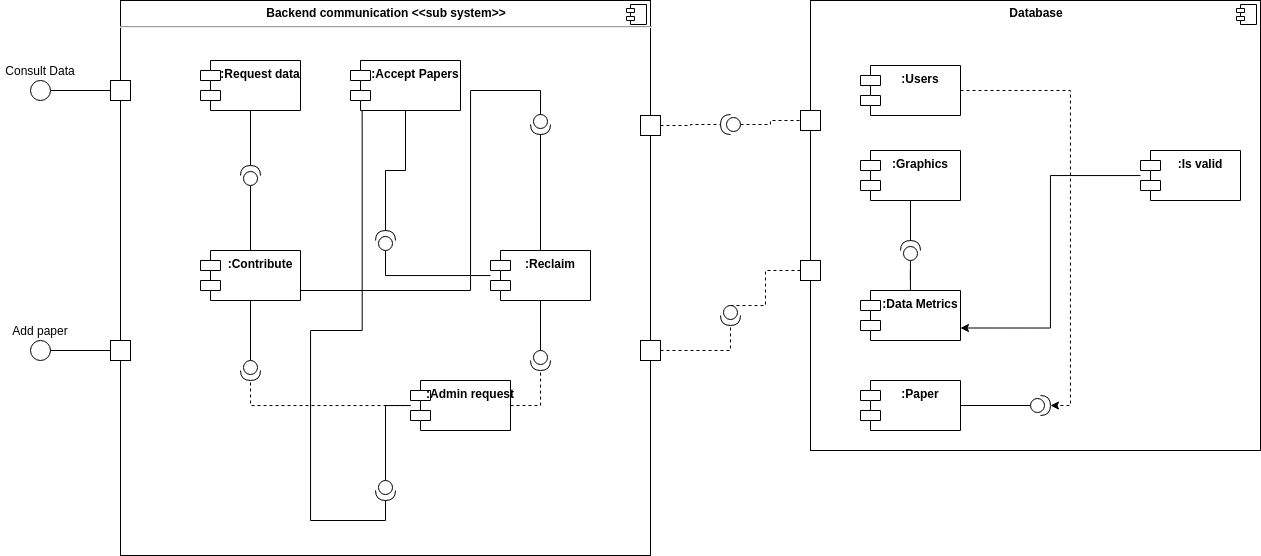

The diagram above was exported from draw.io. Its source (the exported page's mxGraphModel, read from the mxfile embedded in the PNG):
<mxGraphModel dx="2073" dy="542" grid="1" gridSize="10" guides="1" tooltips="1" connect="1" arrows="1" fold="1" page="0" pageScale="1" pageWidth="827" pageHeight="1169" math="0" shadow="0">
  <root>
    <mxCell id="WIyWlLk6GJQsqaUBKTNV-0" />
    <mxCell id="WIyWlLk6GJQsqaUBKTNV-1" parent="WIyWlLk6GJQsqaUBKTNV-0" />
    <mxCell id="cAJgDXYLb44U4D9eN2K--13" value="&lt;p style=&quot;margin: 0px ; margin-top: 6px ; text-align: center&quot;&gt;&lt;b&gt;Database&lt;/b&gt;&lt;/p&gt;" style="align=left;overflow=fill;html=1;dropTarget=0;" parent="WIyWlLk6GJQsqaUBKTNV-1" vertex="1">
      <mxGeometry x="570" y="700" width="450" height="450" as="geometry" />
    </mxCell>
    <mxCell id="cAJgDXYLb44U4D9eN2K--14" value="" style="shape=component;jettyWidth=8;jettyHeight=4;" parent="cAJgDXYLb44U4D9eN2K--13" vertex="1">
      <mxGeometry x="1" width="20" height="20" relative="1" as="geometry">
        <mxPoint x="-24" y="4" as="offset" />
      </mxGeometry>
    </mxCell>
    <mxCell id="cAJgDXYLb44U4D9eN2K--1" value="&lt;p style=&quot;margin: 0px ; margin-top: 6px ; text-align: center&quot;&gt;&lt;b&gt;Backend communication &amp;lt;&amp;lt;sub system&amp;gt;&amp;gt;&lt;/b&gt;&lt;/p&gt;&lt;hr&gt;&lt;p style=&quot;margin: 0px ; margin-left: 8px&quot;&gt;&lt;br&gt;&lt;/p&gt;" style="align=left;overflow=fill;html=1;dropTarget=0;" parent="WIyWlLk6GJQsqaUBKTNV-1" vertex="1">
      <mxGeometry x="-120" y="700" width="530" height="555" as="geometry" />
    </mxCell>
    <mxCell id="cAJgDXYLb44U4D9eN2K--2" value="" style="shape=component;jettyWidth=8;jettyHeight=4;" parent="cAJgDXYLb44U4D9eN2K--1" vertex="1">
      <mxGeometry x="1" width="20" height="20" relative="1" as="geometry">
        <mxPoint x="-24" y="4" as="offset" />
      </mxGeometry>
    </mxCell>
    <mxCell id="cAJgDXYLb44U4D9eN2K--55" style="edgeStyle=orthogonalEdgeStyle;rounded=0;orthogonalLoop=1;jettySize=auto;html=1;entryX=1;entryY=0.5;entryDx=0;entryDy=0;entryPerimeter=0;endArrow=classic;endFill=1;dashed=1;" parent="WIyWlLk6GJQsqaUBKTNV-1" source="cAJgDXYLb44U4D9eN2K--0" target="cAJgDXYLb44U4D9eN2K--52" edge="1">
      <mxGeometry relative="1" as="geometry" />
    </mxCell>
    <mxCell id="cAJgDXYLb44U4D9eN2K--0" value=":Users" style="shape=module;align=left;spacingLeft=20;align=center;verticalAlign=top;fontStyle=1" parent="WIyWlLk6GJQsqaUBKTNV-1" vertex="1">
      <mxGeometry x="620" y="765" width="100" height="50" as="geometry" />
    </mxCell>
    <mxCell id="cAJgDXYLb44U4D9eN2K--56" style="edgeStyle=orthogonalEdgeStyle;rounded=0;orthogonalLoop=1;jettySize=auto;html=1;entryX=0;entryY=0.5;entryDx=0;entryDy=0;entryPerimeter=0;endArrow=none;endFill=0;" parent="WIyWlLk6GJQsqaUBKTNV-1" source="cAJgDXYLb44U4D9eN2K--4" target="cAJgDXYLb44U4D9eN2K--52" edge="1">
      <mxGeometry relative="1" as="geometry" />
    </mxCell>
    <mxCell id="cAJgDXYLb44U4D9eN2K--4" value=":Paper" style="shape=module;align=left;spacingLeft=20;align=center;verticalAlign=top;fontStyle=1" parent="WIyWlLk6GJQsqaUBKTNV-1" vertex="1">
      <mxGeometry x="620" y="1080" width="100" height="50" as="geometry" />
    </mxCell>
    <mxCell id="cAJgDXYLb44U4D9eN2K--40" style="edgeStyle=orthogonalEdgeStyle;rounded=0;orthogonalLoop=1;jettySize=auto;html=1;entryX=0;entryY=0.5;entryDx=0;entryDy=0;entryPerimeter=0;endArrow=none;endFill=0;" parent="WIyWlLk6GJQsqaUBKTNV-1" source="cAJgDXYLb44U4D9eN2K--5" target="cAJgDXYLb44U4D9eN2K--37" edge="1">
      <mxGeometry relative="1" as="geometry" />
    </mxCell>
    <mxCell id="cAJgDXYLb44U4D9eN2K--67" style="edgeStyle=orthogonalEdgeStyle;rounded=0;orthogonalLoop=1;jettySize=auto;html=1;entryX=1;entryY=0.5;entryDx=0;entryDy=0;entryPerimeter=0;endArrow=none;endFill=0;" parent="WIyWlLk6GJQsqaUBKTNV-1" source="cAJgDXYLb44U4D9eN2K--5" target="cAJgDXYLb44U4D9eN2K--34" edge="1">
      <mxGeometry relative="1" as="geometry" />
    </mxCell>
    <mxCell id="cAJgDXYLb44U4D9eN2K--86" style="edgeStyle=orthogonalEdgeStyle;rounded=0;orthogonalLoop=1;jettySize=auto;html=1;entryX=0;entryY=0.5;entryDx=0;entryDy=0;entryPerimeter=0;endArrow=none;endFill=0;" parent="WIyWlLk6GJQsqaUBKTNV-1" source="cAJgDXYLb44U4D9eN2K--5" target="cAJgDXYLb44U4D9eN2K--81" edge="1">
      <mxGeometry relative="1" as="geometry" />
    </mxCell>
    <mxCell id="cAJgDXYLb44U4D9eN2K--5" value=":Reclaim" style="shape=module;align=left;spacingLeft=20;align=center;verticalAlign=top;fontStyle=1" parent="WIyWlLk6GJQsqaUBKTNV-1" vertex="1">
      <mxGeometry x="250" y="950" width="100" height="50" as="geometry" />
    </mxCell>
    <mxCell id="cAJgDXYLb44U4D9eN2K--46" style="edgeStyle=orthogonalEdgeStyle;rounded=0;orthogonalLoop=1;jettySize=auto;html=1;entryX=0;entryY=0.5;entryDx=0;entryDy=0;entryPerimeter=0;endArrow=none;endFill=0;" parent="WIyWlLk6GJQsqaUBKTNV-1" source="cAJgDXYLb44U4D9eN2K--6" target="cAJgDXYLb44U4D9eN2K--45" edge="1">
      <mxGeometry relative="1" as="geometry" />
    </mxCell>
    <mxCell id="cAJgDXYLb44U4D9eN2K--69" style="edgeStyle=orthogonalEdgeStyle;rounded=0;orthogonalLoop=1;jettySize=auto;html=1;entryX=0;entryY=0.5;entryDx=0;entryDy=0;entryPerimeter=0;endArrow=none;endFill=0;" parent="WIyWlLk6GJQsqaUBKTNV-1" source="cAJgDXYLb44U4D9eN2K--6" target="cAJgDXYLb44U4D9eN2K--34" edge="1">
      <mxGeometry relative="1" as="geometry">
        <Array as="points">
          <mxPoint x="230" y="990" />
          <mxPoint x="230" y="790" />
          <mxPoint x="300" y="790" />
        </Array>
      </mxGeometry>
    </mxCell>
    <mxCell id="cAJgDXYLb44U4D9eN2K--79" style="edgeStyle=orthogonalEdgeStyle;rounded=0;orthogonalLoop=1;jettySize=auto;html=1;entryX=0;entryY=0.5;entryDx=0;entryDy=0;entryPerimeter=0;endArrow=none;endFill=0;" parent="WIyWlLk6GJQsqaUBKTNV-1" source="cAJgDXYLb44U4D9eN2K--6" target="cAJgDXYLb44U4D9eN2K--78" edge="1">
      <mxGeometry relative="1" as="geometry" />
    </mxCell>
    <mxCell id="cAJgDXYLb44U4D9eN2K--6" value=":Contribute" style="shape=module;align=left;spacingLeft=20;align=center;verticalAlign=top;fontStyle=1" parent="WIyWlLk6GJQsqaUBKTNV-1" vertex="1">
      <mxGeometry x="-40" y="950" width="100" height="50" as="geometry" />
    </mxCell>
    <mxCell id="cAJgDXYLb44U4D9eN2K--47" style="edgeStyle=orthogonalEdgeStyle;rounded=0;orthogonalLoop=1;jettySize=auto;html=1;entryX=1;entryY=0.5;entryDx=0;entryDy=0;entryPerimeter=0;endArrow=none;endFill=0;" parent="WIyWlLk6GJQsqaUBKTNV-1" source="cAJgDXYLb44U4D9eN2K--7" target="cAJgDXYLb44U4D9eN2K--45" edge="1">
      <mxGeometry relative="1" as="geometry" />
    </mxCell>
    <mxCell id="cAJgDXYLb44U4D9eN2K--7" value=":Request data" style="shape=module;align=left;spacingLeft=20;align=center;verticalAlign=top;fontStyle=1" parent="WIyWlLk6GJQsqaUBKTNV-1" vertex="1">
      <mxGeometry x="-40" y="760" width="100" height="50" as="geometry" />
    </mxCell>
    <mxCell id="cAJgDXYLb44U4D9eN2K--8" value=":Graphics" style="shape=module;align=left;spacingLeft=20;align=center;verticalAlign=top;fontStyle=1" parent="WIyWlLk6GJQsqaUBKTNV-1" vertex="1">
      <mxGeometry x="620" y="850" width="100" height="50" as="geometry" />
    </mxCell>
    <mxCell id="cAJgDXYLb44U4D9eN2K--41" style="edgeStyle=orthogonalEdgeStyle;rounded=0;orthogonalLoop=1;jettySize=auto;html=1;entryX=1;entryY=0.5;entryDx=0;entryDy=0;entryPerimeter=0;endArrow=none;endFill=0;" parent="WIyWlLk6GJQsqaUBKTNV-1" source="cAJgDXYLb44U4D9eN2K--18" target="cAJgDXYLb44U4D9eN2K--37" edge="1">
      <mxGeometry relative="1" as="geometry" />
    </mxCell>
    <mxCell id="cAJgDXYLb44U4D9eN2K--73" style="edgeStyle=orthogonalEdgeStyle;rounded=0;orthogonalLoop=1;jettySize=auto;html=1;endArrow=none;endFill=0;exitX=0.106;exitY=0.55;exitDx=0;exitDy=0;exitPerimeter=0;entryX=1;entryY=0.5;entryDx=0;entryDy=0;entryPerimeter=0;" parent="WIyWlLk6GJQsqaUBKTNV-1" source="cAJgDXYLb44U4D9eN2K--18" edge="1" target="cAJgDXYLb44U4D9eN2K--96">
      <mxGeometry relative="1" as="geometry">
        <mxPoint x="80" y="780" as="targetPoint" />
        <Array as="points">
          <mxPoint x="122" y="1030" />
          <mxPoint x="70" y="1030" />
          <mxPoint x="70" y="1220" />
          <mxPoint x="145" y="1220" />
        </Array>
      </mxGeometry>
    </mxCell>
    <mxCell id="cAJgDXYLb44U4D9eN2K--18" value=":Accept Papers" style="shape=module;align=left;spacingLeft=20;align=center;verticalAlign=top;fontStyle=1" parent="WIyWlLk6GJQsqaUBKTNV-1" vertex="1">
      <mxGeometry x="110" y="760" width="110" height="50" as="geometry" />
    </mxCell>
    <mxCell id="cAJgDXYLb44U4D9eN2K--34" value="" style="shape=providedRequiredInterface;html=1;verticalLabelPosition=bottom;direction=south;" parent="WIyWlLk6GJQsqaUBKTNV-1" vertex="1">
      <mxGeometry x="290" y="814" width="20" height="20" as="geometry" />
    </mxCell>
    <mxCell id="cAJgDXYLb44U4D9eN2K--37" value="" style="shape=providedRequiredInterface;html=1;verticalLabelPosition=bottom;direction=north;" parent="WIyWlLk6GJQsqaUBKTNV-1" vertex="1">
      <mxGeometry x="135" y="930" width="20" height="20" as="geometry" />
    </mxCell>
    <mxCell id="cAJgDXYLb44U4D9eN2K--45" value="" style="shape=providedRequiredInterface;html=1;verticalLabelPosition=bottom;direction=north;" parent="WIyWlLk6GJQsqaUBKTNV-1" vertex="1">
      <mxGeometry y="865" width="20" height="20" as="geometry" />
    </mxCell>
    <mxCell id="cAJgDXYLb44U4D9eN2K--52" value="" style="shape=providedRequiredInterface;html=1;verticalLabelPosition=bottom;" parent="WIyWlLk6GJQsqaUBKTNV-1" vertex="1">
      <mxGeometry x="790" y="1095" width="20" height="20" as="geometry" />
    </mxCell>
    <mxCell id="cAJgDXYLb44U4D9eN2K--60" value=":Data Metrics" style="shape=module;align=left;spacingLeft=20;align=center;verticalAlign=top;fontStyle=1" parent="WIyWlLk6GJQsqaUBKTNV-1" vertex="1">
      <mxGeometry x="620" y="990" width="100" height="50" as="geometry" />
    </mxCell>
    <mxCell id="cAJgDXYLb44U4D9eN2K--80" style="edgeStyle=orthogonalEdgeStyle;rounded=0;orthogonalLoop=1;jettySize=auto;html=1;entryX=1;entryY=0.5;entryDx=0;entryDy=0;entryPerimeter=0;endArrow=none;endFill=0;dashed=1;" parent="WIyWlLk6GJQsqaUBKTNV-1" source="cAJgDXYLb44U4D9eN2K--77" target="cAJgDXYLb44U4D9eN2K--78" edge="1">
      <mxGeometry relative="1" as="geometry" />
    </mxCell>
    <mxCell id="cAJgDXYLb44U4D9eN2K--85" style="edgeStyle=orthogonalEdgeStyle;rounded=0;orthogonalLoop=1;jettySize=auto;html=1;entryX=1;entryY=0.5;entryDx=0;entryDy=0;entryPerimeter=0;endArrow=none;endFill=0;dashed=1;" parent="WIyWlLk6GJQsqaUBKTNV-1" source="cAJgDXYLb44U4D9eN2K--77" target="cAJgDXYLb44U4D9eN2K--81" edge="1">
      <mxGeometry relative="1" as="geometry" />
    </mxCell>
    <mxCell id="cAJgDXYLb44U4D9eN2K--97" style="edgeStyle=orthogonalEdgeStyle;rounded=0;orthogonalLoop=1;jettySize=auto;html=1;entryX=0;entryY=0.5;entryDx=0;entryDy=0;entryPerimeter=0;endArrow=none;endFill=0;" parent="WIyWlLk6GJQsqaUBKTNV-1" source="cAJgDXYLb44U4D9eN2K--77" target="cAJgDXYLb44U4D9eN2K--96" edge="1">
      <mxGeometry relative="1" as="geometry" />
    </mxCell>
    <mxCell id="cAJgDXYLb44U4D9eN2K--77" value=":Admin request" style="shape=module;align=left;spacingLeft=20;align=center;verticalAlign=top;fontStyle=1" parent="WIyWlLk6GJQsqaUBKTNV-1" vertex="1">
      <mxGeometry x="170" y="1080" width="100" height="50" as="geometry" />
    </mxCell>
    <mxCell id="cAJgDXYLb44U4D9eN2K--78" value="" style="shape=providedRequiredInterface;html=1;verticalLabelPosition=bottom;direction=south;" parent="WIyWlLk6GJQsqaUBKTNV-1" vertex="1">
      <mxGeometry y="1060" width="20" height="20" as="geometry" />
    </mxCell>
    <mxCell id="cAJgDXYLb44U4D9eN2K--81" value="" style="shape=providedRequiredInterface;html=1;verticalLabelPosition=bottom;direction=south;" parent="WIyWlLk6GJQsqaUBKTNV-1" vertex="1">
      <mxGeometry x="290" y="1050" width="20" height="20" as="geometry" />
    </mxCell>
    <mxCell id="qgeqjmcsZ6S7p-Hk3km0-0" style="edgeStyle=orthogonalEdgeStyle;rounded=0;orthogonalLoop=1;jettySize=auto;html=1;entryX=1;entryY=0.75;entryDx=0;entryDy=0;" parent="WIyWlLk6GJQsqaUBKTNV-1" source="cAJgDXYLb44U4D9eN2K--88" target="cAJgDXYLb44U4D9eN2K--60" edge="1">
      <mxGeometry relative="1" as="geometry" />
    </mxCell>
    <mxCell id="cAJgDXYLb44U4D9eN2K--88" value=":Is valid" style="shape=module;align=left;spacingLeft=20;align=center;verticalAlign=top;fontStyle=1" parent="WIyWlLk6GJQsqaUBKTNV-1" vertex="1">
      <mxGeometry x="900" y="850" width="100" height="50" as="geometry" />
    </mxCell>
    <mxCell id="cAJgDXYLb44U4D9eN2K--96" value="" style="shape=providedRequiredInterface;html=1;verticalLabelPosition=bottom;direction=south;" parent="WIyWlLk6GJQsqaUBKTNV-1" vertex="1">
      <mxGeometry x="135" y="1180" width="20" height="20" as="geometry" />
    </mxCell>
    <mxCell id="42uR_XZI0c9DXgDYcb8K-1" style="edgeStyle=orthogonalEdgeStyle;rounded=0;orthogonalLoop=1;jettySize=auto;html=1;endArrow=none;endFill=0;" parent="WIyWlLk6GJQsqaUBKTNV-1" source="42uR_XZI0c9DXgDYcb8K-0" target="cAJgDXYLb44U4D9eN2K--60" edge="1">
      <mxGeometry relative="1" as="geometry" />
    </mxCell>
    <mxCell id="42uR_XZI0c9DXgDYcb8K-2" style="edgeStyle=orthogonalEdgeStyle;rounded=0;orthogonalLoop=1;jettySize=auto;html=1;endArrow=none;endFill=0;" parent="WIyWlLk6GJQsqaUBKTNV-1" source="42uR_XZI0c9DXgDYcb8K-0" target="cAJgDXYLb44U4D9eN2K--8" edge="1">
      <mxGeometry relative="1" as="geometry" />
    </mxCell>
    <mxCell id="42uR_XZI0c9DXgDYcb8K-0" value="" style="shape=providedRequiredInterface;html=1;verticalLabelPosition=bottom;direction=north;" parent="WIyWlLk6GJQsqaUBKTNV-1" vertex="1">
      <mxGeometry x="660" y="940" width="20" height="20" as="geometry" />
    </mxCell>
    <mxCell id="jkD3OKpKkTHvBP1rzMpn-14" style="edgeStyle=orthogonalEdgeStyle;rounded=0;orthogonalLoop=1;jettySize=auto;html=1;entryX=0.5;entryY=1;entryDx=0;entryDy=0;endArrow=none;endFill=0;dashed=1;" edge="1" parent="WIyWlLk6GJQsqaUBKTNV-1" source="jkD3OKpKkTHvBP1rzMpn-0">
      <mxGeometry relative="1" as="geometry">
        <mxPoint x="490" y="1025" as="targetPoint" />
      </mxGeometry>
    </mxCell>
    <mxCell id="jkD3OKpKkTHvBP1rzMpn-0" value="" style="whiteSpace=wrap;html=1;aspect=fixed;" vertex="1" parent="WIyWlLk6GJQsqaUBKTNV-1">
      <mxGeometry x="400" y="1040" width="20" height="20" as="geometry" />
    </mxCell>
    <mxCell id="jkD3OKpKkTHvBP1rzMpn-12" style="edgeStyle=orthogonalEdgeStyle;rounded=0;orthogonalLoop=1;jettySize=auto;html=1;exitX=1;exitY=0.5;exitDx=0;exitDy=0;entryX=0;entryY=0.5;entryDx=0;entryDy=0;endArrow=none;endFill=0;dashed=1;" edge="1" parent="WIyWlLk6GJQsqaUBKTNV-1" source="jkD3OKpKkTHvBP1rzMpn-1">
      <mxGeometry relative="1" as="geometry">
        <mxPoint x="480" y="824" as="targetPoint" />
      </mxGeometry>
    </mxCell>
    <mxCell id="jkD3OKpKkTHvBP1rzMpn-1" value="" style="whiteSpace=wrap;html=1;aspect=fixed;" vertex="1" parent="WIyWlLk6GJQsqaUBKTNV-1">
      <mxGeometry x="400" y="815" width="20" height="20" as="geometry" />
    </mxCell>
    <mxCell id="jkD3OKpKkTHvBP1rzMpn-2" value="" style="whiteSpace=wrap;html=1;aspect=fixed;" vertex="1" parent="WIyWlLk6GJQsqaUBKTNV-1">
      <mxGeometry x="560" y="810" width="20" height="20" as="geometry" />
    </mxCell>
    <mxCell id="jkD3OKpKkTHvBP1rzMpn-3" value="" style="whiteSpace=wrap;html=1;aspect=fixed;" vertex="1" parent="WIyWlLk6GJQsqaUBKTNV-1">
      <mxGeometry x="560" y="960" width="20" height="20" as="geometry" />
    </mxCell>
    <mxCell id="jkD3OKpKkTHvBP1rzMpn-4" value="" style="whiteSpace=wrap;html=1;aspect=fixed;" vertex="1" parent="WIyWlLk6GJQsqaUBKTNV-1">
      <mxGeometry x="-130" y="780" width="20" height="20" as="geometry" />
    </mxCell>
    <mxCell id="jkD3OKpKkTHvBP1rzMpn-5" value="" style="whiteSpace=wrap;html=1;aspect=fixed;" vertex="1" parent="WIyWlLk6GJQsqaUBKTNV-1">
      <mxGeometry x="-130" y="1040" width="20" height="20" as="geometry" />
    </mxCell>
    <mxCell id="jkD3OKpKkTHvBP1rzMpn-10" style="edgeStyle=orthogonalEdgeStyle;rounded=0;orthogonalLoop=1;jettySize=auto;html=1;exitX=1;exitY=0.5;exitDx=0;exitDy=0;entryX=0;entryY=0.5;entryDx=0;entryDy=0;endArrow=none;endFill=0;" edge="1" parent="WIyWlLk6GJQsqaUBKTNV-1" source="jkD3OKpKkTHvBP1rzMpn-6" target="jkD3OKpKkTHvBP1rzMpn-4">
      <mxGeometry relative="1" as="geometry" />
    </mxCell>
    <mxCell id="jkD3OKpKkTHvBP1rzMpn-6" value="" style="ellipse;whiteSpace=wrap;html=1;aspect=fixed;" vertex="1" parent="WIyWlLk6GJQsqaUBKTNV-1">
      <mxGeometry x="-210" y="780" width="20" height="20" as="geometry" />
    </mxCell>
    <mxCell id="jkD3OKpKkTHvBP1rzMpn-11" style="edgeStyle=orthogonalEdgeStyle;rounded=0;orthogonalLoop=1;jettySize=auto;html=1;exitX=1;exitY=0.5;exitDx=0;exitDy=0;entryX=0;entryY=0.5;entryDx=0;entryDy=0;endArrow=none;endFill=0;" edge="1" parent="WIyWlLk6GJQsqaUBKTNV-1" source="jkD3OKpKkTHvBP1rzMpn-7" target="jkD3OKpKkTHvBP1rzMpn-5">
      <mxGeometry relative="1" as="geometry" />
    </mxCell>
    <mxCell id="jkD3OKpKkTHvBP1rzMpn-7" value="" style="ellipse;whiteSpace=wrap;html=1;aspect=fixed;" vertex="1" parent="WIyWlLk6GJQsqaUBKTNV-1">
      <mxGeometry x="-210" y="1040" width="20" height="20" as="geometry" />
    </mxCell>
    <mxCell id="jkD3OKpKkTHvBP1rzMpn-13" style="edgeStyle=orthogonalEdgeStyle;rounded=0;orthogonalLoop=1;jettySize=auto;html=1;exitX=1;exitY=0.5;exitDx=0;exitDy=0;entryX=0;entryY=0.5;entryDx=0;entryDy=0;endArrow=none;endFill=0;dashed=1;" edge="1" parent="WIyWlLk6GJQsqaUBKTNV-1" target="jkD3OKpKkTHvBP1rzMpn-2">
      <mxGeometry relative="1" as="geometry">
        <mxPoint x="500" y="824" as="sourcePoint" />
      </mxGeometry>
    </mxCell>
    <mxCell id="jkD3OKpKkTHvBP1rzMpn-15" style="edgeStyle=orthogonalEdgeStyle;rounded=0;orthogonalLoop=1;jettySize=auto;html=1;exitX=0.5;exitY=0;exitDx=0;exitDy=0;entryX=0;entryY=0.5;entryDx=0;entryDy=0;endArrow=none;endFill=0;dashed=1;" edge="1" parent="WIyWlLk6GJQsqaUBKTNV-1" target="jkD3OKpKkTHvBP1rzMpn-3">
      <mxGeometry relative="1" as="geometry">
        <mxPoint x="490" y="1005" as="sourcePoint" />
      </mxGeometry>
    </mxCell>
    <mxCell id="jkD3OKpKkTHvBP1rzMpn-16" value="Consult Data" style="text;html=1;strokeColor=none;fillColor=none;align=center;verticalAlign=middle;whiteSpace=wrap;rounded=0;" vertex="1" parent="WIyWlLk6GJQsqaUBKTNV-1">
      <mxGeometry x="-240" y="760" width="80" height="20" as="geometry" />
    </mxCell>
    <mxCell id="jkD3OKpKkTHvBP1rzMpn-17" value="Add paper" style="text;html=1;strokeColor=none;fillColor=none;align=center;verticalAlign=middle;whiteSpace=wrap;rounded=0;" vertex="1" parent="WIyWlLk6GJQsqaUBKTNV-1">
      <mxGeometry x="-235" y="1020" width="70" height="20" as="geometry" />
    </mxCell>
    <mxCell id="jkD3OKpKkTHvBP1rzMpn-19" value="" style="shape=providedRequiredInterface;html=1;verticalLabelPosition=bottom;direction=south;rotation=90;" vertex="1" parent="WIyWlLk6GJQsqaUBKTNV-1">
      <mxGeometry x="480" y="814" width="20" height="20" as="geometry" />
    </mxCell>
    <mxCell id="jkD3OKpKkTHvBP1rzMpn-20" value="" style="shape=providedRequiredInterface;html=1;verticalLabelPosition=bottom;direction=south;" vertex="1" parent="WIyWlLk6GJQsqaUBKTNV-1">
      <mxGeometry x="480" y="1005" width="20" height="20" as="geometry" />
    </mxCell>
  </root>
</mxGraphModel>